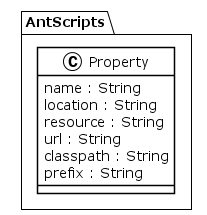

The diagram above was rendered by PlantUML. Its source (embedded in the PNG):
@startuml
!theme plain
package AntScripts {
class Property {
	 name : String
	 location : String
	 resource : String
	 url : String
	 classpath : String
	 prefix : String
}
}
@enduml